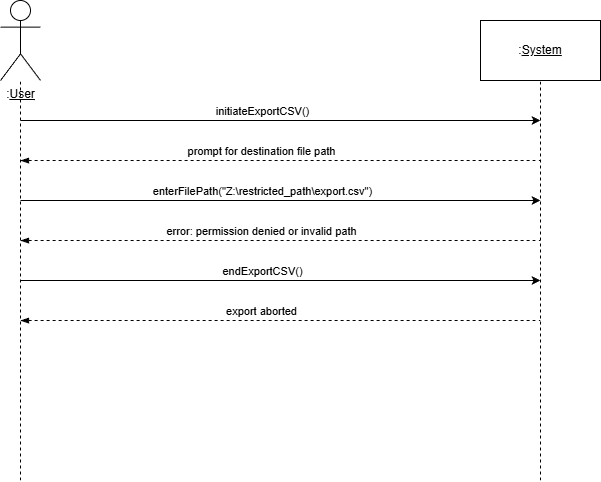

The diagram above was exported from draw.io. Its source (the exported page's mxGraphModel, read from the mxfile embedded in the PNG):
<mxGraphModel dx="1426" dy="849" grid="1" gridSize="10" guides="1" tooltips="1" connect="1" arrows="1" fold="1" page="1" pageScale="1" pageWidth="850" pageHeight="1100" math="0" shadow="0">
  <root>
    <mxCell id="0" />
    <mxCell id="1" parent="0" />
    <mxCell id="10zE79IgcYvnyBxJr00e-18" parent="1" style="shape=umlActor;verticalLabelPosition=bottom;verticalAlign=top;html=1;outlineConnect=0;" value=":&lt;u&gt;User&lt;/u&gt;" vertex="1">
      <mxGeometry height="80" width="40" x="40" y="80" as="geometry" />
    </mxCell>
    <mxCell id="10zE79IgcYvnyBxJr00e-19" edge="1" parent="1" style="endArrow=none;dashed=1;html=1;rounded=0;" target="10zE79IgcYvnyBxJr00e-18" value="">
      <mxGeometry height="50" relative="1" width="50" as="geometry">
        <mxPoint x="60" y="560" as="sourcePoint" />
        <mxPoint x="400" y="220" as="targetPoint" />
      </mxGeometry>
    </mxCell>
    <mxCell id="10zE79IgcYvnyBxJr00e-20" parent="1" style="rounded=0;whiteSpace=wrap;html=1;" value=":&lt;u&gt;System&lt;/u&gt;" vertex="1">
      <mxGeometry height="60" width="120" x="520" y="100" as="geometry" />
    </mxCell>
    <mxCell id="10zE79IgcYvnyBxJr00e-21" edge="1" parent="1" style="endArrow=none;dashed=1;html=1;rounded=0;" target="10zE79IgcYvnyBxJr00e-20" value="">
      <mxGeometry height="50" relative="1" width="50" as="geometry">
        <mxPoint x="580" y="560" as="sourcePoint" />
        <mxPoint x="590" y="190" as="targetPoint" />
      </mxGeometry>
    </mxCell>
    <mxCell id="10zE79IgcYvnyBxJr00e-22" edge="1" parent="1" style="endArrow=classic;html=1;rounded=0;" value="">
      <mxGeometry height="50" relative="1" width="50" as="geometry">
        <mxPoint x="60" y="200" as="sourcePoint" />
        <mxPoint x="580" y="200" as="targetPoint" />
      </mxGeometry>
    </mxCell>
    <mxCell id="10zE79IgcYvnyBxJr00e-23" connectable="0" parent="10zE79IgcYvnyBxJr00e-22" style="edgeLabel;html=1;align=center;verticalAlign=middle;resizable=0;points=[];" value="initiateExportCSV()" vertex="1">
      <mxGeometry relative="1" x="-0.0276" as="geometry">
        <mxPoint x="-12" y="-10" as="offset" />
      </mxGeometry>
    </mxCell>
    <mxCell id="10zE79IgcYvnyBxJr00e-24" edge="1" parent="1" style="endArrow=none;dashed=1;html=1;rounded=0;startArrow=blockThin;startFill=1;" value="">
      <mxGeometry height="50" relative="1" width="50" as="geometry">
        <mxPoint x="60" y="240" as="sourcePoint" />
        <mxPoint x="580" y="240" as="targetPoint" />
      </mxGeometry>
    </mxCell>
    <mxCell id="10zE79IgcYvnyBxJr00e-25" connectable="0" parent="10zE79IgcYvnyBxJr00e-24" style="edgeLabel;html=1;align=center;verticalAlign=middle;resizable=0;points=[];" value="prompt for destination file path" vertex="1">
      <mxGeometry relative="1" x="-0.1878" y="3" as="geometry">
        <mxPoint x="29" y="-7" as="offset" />
      </mxGeometry>
    </mxCell>
    <mxCell id="10zE79IgcYvnyBxJr00e-26" edge="1" parent="1" style="endArrow=classic;html=1;rounded=0;" value="">
      <mxGeometry height="50" relative="1" width="50" as="geometry">
        <mxPoint x="60" y="280" as="sourcePoint" />
        <mxPoint x="580" y="280" as="targetPoint" />
      </mxGeometry>
    </mxCell>
    <mxCell id="10zE79IgcYvnyBxJr00e-27" connectable="0" parent="10zE79IgcYvnyBxJr00e-26" style="edgeLabel;html=1;align=center;verticalAlign=middle;resizable=0;points=[];" value="enterFilePath(&quot;Z:\restricted_path\export.csv&quot;)" vertex="1">
      <mxGeometry relative="1" x="-0.0276" as="geometry">
        <mxPoint x="-12" y="-10" as="offset" />
      </mxGeometry>
    </mxCell>
    <mxCell id="10zE79IgcYvnyBxJr00e-28" edge="1" parent="1" style="endArrow=none;dashed=1;html=1;rounded=0;startArrow=blockThin;startFill=1;" value="">
      <mxGeometry height="50" relative="1" width="50" as="geometry">
        <mxPoint x="60" y="320" as="sourcePoint" />
        <mxPoint x="580" y="320" as="targetPoint" />
      </mxGeometry>
    </mxCell>
    <mxCell id="10zE79IgcYvnyBxJr00e-29" connectable="0" parent="10zE79IgcYvnyBxJr00e-28" style="edgeLabel;html=1;align=center;verticalAlign=middle;resizable=0;points=[];" value="error: permission denied or invalid path" vertex="1">
      <mxGeometry relative="1" x="-0.1878" y="3" as="geometry">
        <mxPoint x="29" y="-7" as="offset" />
      </mxGeometry>
    </mxCell>
    <mxCell id="10zE79IgcYvnyBxJr00e-30" edge="1" parent="1" style="endArrow=classic;html=1;rounded=0;" value="">
      <mxGeometry height="50" relative="1" width="50" as="geometry">
        <mxPoint x="60" y="360" as="sourcePoint" />
        <mxPoint x="580" y="360" as="targetPoint" />
      </mxGeometry>
    </mxCell>
    <mxCell id="10zE79IgcYvnyBxJr00e-31" connectable="0" parent="10zE79IgcYvnyBxJr00e-30" style="edgeLabel;html=1;align=center;verticalAlign=middle;resizable=0;points=[];" value="endExportCSV()" vertex="1">
      <mxGeometry relative="1" x="-0.0276" as="geometry">
        <mxPoint x="-12" y="-10" as="offset" />
      </mxGeometry>
    </mxCell>
    <mxCell id="10zE79IgcYvnyBxJr00e-32" edge="1" parent="1" style="endArrow=none;dashed=1;html=1;rounded=0;startArrow=blockThin;startFill=1;" value="">
      <mxGeometry height="50" relative="1" width="50" as="geometry">
        <mxPoint x="60" y="400" as="sourcePoint" />
        <mxPoint x="580" y="400" as="targetPoint" />
      </mxGeometry>
    </mxCell>
    <mxCell id="10zE79IgcYvnyBxJr00e-33" connectable="0" parent="10zE79IgcYvnyBxJr00e-32" style="edgeLabel;html=1;align=center;verticalAlign=middle;resizable=0;points=[];" value="export aborted" vertex="1">
      <mxGeometry relative="1" x="-0.1878" y="3" as="geometry">
        <mxPoint x="29" y="-7" as="offset" />
      </mxGeometry>
    </mxCell>
  </root>
</mxGraphModel>